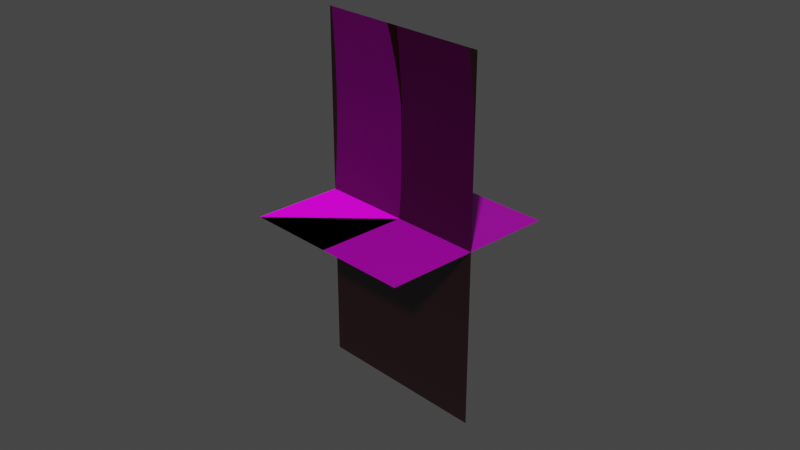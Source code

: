 # Source: textured_theme.blend  (saved by Blender 3.5.10; exported with 4.5.12 LTS)
import bpy
from mathutils import Matrix  # noqa: F401  (used for matrix-valued properties, if any)

bpy.ops.wm.read_factory_settings(use_empty=True)
scene = bpy.context.scene
scene.name = 'Scene'

# ---- collections
col_collection = bpy.data.collections.new('Collection'); scene.collection.children.link(col_collection)

# ---- images (referenced by path relative to the original .blend; pixels are not part of the script)
import os
ASSET_DIR = os.environ.get("B2B_ASSET_DIR", "")  # directory of the original .blend (textures are referenced by path, not embedded)
HERE = os.path.dirname(os.path.abspath(__file__))  # packed textures are extracted next to this script under _unpacked/

def load_image(name, relpath, width, height, colorspace="sRGB"):
    """Load a texture the original file referenced (path relative to the .blend, or extracted next to this script)."""
    p = next((c for c in (os.path.join(HERE, relpath), os.path.join(ASSET_DIR, relpath)) if relpath and os.path.exists(c)), "")
    if p:
        img = bpy.data.images.load(p, check_existing=True)
        img.name = name
    else:  # same state as the original file: an image datablock whose file is absent (Cycles renders it pink)
        img = bpy.data.images.new(name, width, height)
        img.source = "FILE"
        img.filepath = "//" + (relpath or name)
    img.colorspace_settings.name = colorspace
    return img
img_dirt_normal_png = load_image('dirt_normal.png', 'materials/dirt_normal.png', 1024, 1024, 'Non-Color')
img_dirt_albedo_png = load_image('dirt_albedo.png', 'materials/dirt_albedo.png', 1024, 1024, 'sRGB')
img_dirt_orm_png = load_image('dirt_orm.png', 'materials/dirt_orm.png', 1024, 1024, 'Non-Color')
img_brick_rusted_normal_png = load_image('brick_rusted_normal.png', 'materials/brick_rusted_normal.png', 1024, 1024, 'Non-Color')
img_brick_rusted_orm_png = load_image('brick_rusted_orm.png', 'materials/brick_rusted_orm.png', 1024, 1024, 'Non-Color')
img_brick_rusted_albedo_png = load_image('brick_rusted_albedo.png', 'materials/brick_rusted_albedo.png', 1024, 1024, 'sRGB')
img_wood_old_albedo_png = load_image('wood_old_albedo.png', 'materials/wood_old_albedo.png', 1024, 1024, 'sRGB')
img_wood_old_normal_png = load_image('wood_old_normal.png', 'materials/wood_old_normal.png', 1024, 1024, 'Non-Color')

# ---- materials (node trees are filled in below, after node groups)
mat_dirt = bpy.data.materials.new('Dirt')
mat_dirt.use_backface_culling = True
mat_dirt.use_transparent_shadow = False
mat_bricks = bpy.data.materials.new('Bricks')
mat_bricks.alpha_threshold = 0.0
mat_bricks.use_backface_culling = True
mat_bricks.use_transparent_shadow = False
mat_bricks.roughness = 0.5
mat_bricks.line_color = (0.0, 0.0, 0.0, 1.0)
mat_darkwood = bpy.data.materials.new('DarkWood')
mat_darkwood.use_backface_culling = True
mat_darkwood.use_transparent_shadow = False

# ---- material node trees
mat_dirt.use_nodes = True; mat_dirt.node_tree.nodes.clear()
_N = mat_dirt.node_tree.nodes; _L = mat_dirt.node_tree.links
n0 = _N.new('ShaderNodeOutputMaterial'); n0.name = 'Material Output'; n0.location = (300, 300)
n1 = _N.new('ShaderNodeBsdfPrincipled'); n1.name = 'Principled BSDF'; n1.location = (26, 305)
n1.distribution = 'GGX'
n1.subsurface_method = 'RANDOM_WALK_SKIN'
n1.inputs[3].default_value = 1.45
n1.inputs[27].default_value = (0.0, 0.0, 0.0, 1.0)
n1.inputs[28].default_value = 1.0
n2 = _N.new('ShaderNodeTexImage'); n2.name = 'Image Texture.001'; n2.location = (-471, -221)
n2.image = img_dirt_normal_png
n2.interpolation = 'Closest'
n3 = _N.new('ShaderNodeTexImage'); n3.name = 'Image Texture'; n3.location = (-326, 407)
n3.image = img_dirt_albedo_png
n3.interpolation = 'Closest'
n4 = _N.new('ShaderNodeTexImage'); n4.name = 'Image Texture.002'; n4.location = (-722, 103)
n4.image = img_dirt_orm_png
n4.interpolation = 'Closest'
n5 = _N.new('ShaderNodeSeparateColor'); n5.name = 'Separate Color'; n5.location = (-422, 37)
n6 = _N.new('ShaderNodeNormalMap'); n6.name = 'Normal Map'; n6.location = (-178, -221)
n6.uv_map = 'UVMap'
_L.new(n1.outputs[0], n0.inputs[0])
_L.new(n3.outputs[0], n1.inputs[0])
_L.new(n2.outputs[0], n6.inputs[1])
_L.new(n6.outputs[0], n1.inputs[5])
_L.new(n4.outputs[0], n5.inputs[0])
_L.new(n5.outputs[1], n1.inputs[2])
n0.is_active_output = True
mat_bricks.use_nodes = True; mat_bricks.node_tree.nodes.clear()
_N = mat_bricks.node_tree.nodes; _L = mat_bricks.node_tree.links
n0 = _N.new('ShaderNodeNormalMap'); n0.name = 'Normal Map'; n0.location = (-285, -154)
n0.uv_map = 'UVMap'
n1 = _N.new('ShaderNodeTexImage'); n1.name = 'Image Texture.001'; n1.location = (-717, -355)
n1.image = img_brick_rusted_normal_png
n1.interpolation = 'Closest'
n2 = _N.new('ShaderNodeTexImage'); n2.name = 'Image Texture.002'; n2.location = (-872, -33)
n2.image = img_brick_rusted_orm_png
n2.interpolation = 'Closest'
n3 = _N.new('ShaderNodeOutputMaterial'); n3.name = 'Material Output'; n3.location = (396, 403)
n4 = _N.new('ShaderNodeSeparateColor'); n4.name = 'Separate Color'; n4.location = (-551, -38)
n5 = _N.new('ShaderNodeTexImage'); n5.name = 'Image Texture'; n5.location = (-778, 389)
n5.image = img_brick_rusted_albedo_png
n5.interpolation = 'Closest'
n6 = _N.new('ShaderNodeValToRGB'); n6.name = 'ColorRamp'; n6.location = (-495, 435)
while len(n6.color_ramp.elements) > 1: n6.color_ramp.elements.remove(n6.color_ramp.elements[-1])
n6.color_ramp.elements[0].position = 0.0; n6.color_ramp.elements[0].color = (0.0, 0.0, 0.0, 1.0)
_e = n6.color_ramp.elements.new(1.0); _e.color = (0.09866, 0.0162, 0.02927, 1.0)
n7 = _N.new('ShaderNodeBsdfPrincipled'); n7.name = 'Principled BSDF'; n7.location = (-3, 326)
n7.distribution = 'GGX'
n7.subsurface_method = 'RANDOM_WALK_SKIN'
n7.inputs[3].default_value = 1.45
n7.inputs[27].default_value = (0.0, 0.0, 0.0, 1.0)
n7.inputs[28].default_value = 1.0
_L.new(n5.outputs[0], n6.inputs[0])
_L.new(n6.outputs[0], n7.inputs[0])
_L.new(n1.outputs[0], n0.inputs[1])
_L.new(n0.outputs[0], n7.inputs[5])
_L.new(n2.outputs[0], n4.inputs[0])
_L.new(n4.outputs[1], n7.inputs[2])
_L.new(n7.outputs[0], n3.inputs[0])
n3.is_active_output = True
mat_darkwood.use_nodes = True; mat_darkwood.node_tree.nodes.clear()
_N = mat_darkwood.node_tree.nodes; _L = mat_darkwood.node_tree.links
n0 = _N.new('ShaderNodeOutputMaterial'); n0.name = 'Material Output'; n0.location = (300, 300)
n1 = _N.new('ShaderNodeBsdfPrincipled'); n1.name = 'Principled BSDF'; n1.location = (26, 304)
n1.distribution = 'GGX'
n1.subsurface_method = 'RANDOM_WALK_SKIN'
n1.inputs[3].default_value = 1.45
n1.inputs[27].default_value = (0.0, 0.0, 0.0, 1.0)
n1.inputs[28].default_value = 1.0
n2 = _N.new('ShaderNodeTexImage'); n2.name = 'Image Texture'; n2.location = (-561, 333)
n2.width = 263
n2.image = img_wood_old_albedo_png
n2.interpolation = 'Closest'
n3 = _N.new('ShaderNodeNormalMap'); n3.name = 'Normal Map'; n3.location = (-248, -142)
n3.uv_map = 'UVMap'
n4 = _N.new('ShaderNodeTexImage'); n4.name = 'Image Texture.001'; n4.location = (-582, -139)
n4.image = img_wood_old_normal_png
n4.interpolation = 'Closest'
_L.new(n2.outputs[0], n1.inputs[0])
_L.new(n1.outputs[0], n0.inputs[0])
_L.new(n3.outputs[0], n1.inputs[5])
_L.new(n4.outputs[0], n3.inputs[1])
n0.is_active_output = True

# ---- world
world_world = bpy.data.worlds.new('World'); scene.world = world_world
world_world.use_nodes = True; world_world.node_tree.nodes.clear()
_N = world_world.node_tree.nodes; _L = world_world.node_tree.links
n0 = _N.new('ShaderNodeOutputWorld'); n0.name = 'World Output'; n0.location = (300, 300)
n1 = _N.new('ShaderNodeBackground'); n1.name = 'Background'; n1.location = (10, 300)
n1.inputs[0].default_value = (0.05088, 0.05088, 0.05088, 1.0)
_L.new(n1.outputs[0], n0.inputs[0])
n0.is_active_output = True
world_world.color = (0.05088, 0.05088, 0.05088)
world_world.use_sun_shadow = False
world_world.sun_shadow_jitter_overblur = 0.0

# ---- cameras
cam_camera = bpy.data.cameras.new('Camera')
cam_camera.clip_end = 100.0
cam_camera.ortho_scale = 7.314

# ---- lights
light_light = bpy.data.lights.new('Light', 'POINT')
light_light.transmission_factor = 0.0
light_light.energy = 1000.0
light_light.shadow_soft_size = 0.1
light_light.shadow_maximum_resolution = 0.006
light_light.use_absolute_resolution = True

# ---- meshes
me_floor = bpy.data.meshes.new('Floor')
me_floor.from_pydata([(-1.0, -1.0, 0.0), (1.0, -1.0, 0.0), (-1.0, 1.0, 0.0), (1.0, 1.0, 0.0)], [], [(0, 1, 3, 2)])
_uv = me_floor.uv_layers.new(name='UVMap')
_uv.uv.foreach_set('vector', [0.0, 0.0, 1.0, 0.0, 1.0, 1.0, 0.0, 1.0])
me_floor.materials.append(mat_dirt)
me_floor.update()
me_wall = bpy.data.meshes.new('Wall')
me_wall.from_pydata([(-1.0, -4.371e-08, 2.0), (-1.0, 1.311e-07, -2.0), (1.0, -1.311e-07, 2.0), (1.0, 4.371e-08, -2.0)], [], [(0, 1, 3, 2)])
_uv = me_wall.uv_layers.new(name='UVMap')
_uv.uv.foreach_set('vector', [7.069e-05, 0.9999, 7.069e-05, -1.0, 1.0, -1.0, 1.0, 0.9999])
me_wall.materials.append(mat_bricks)
me_wall.update()
me_ceil = bpy.data.meshes.new('Ceil')
me_ceil.from_pydata([(1.0, -1.0, 1.51e-07), (-1.0, -1.0, -1.51e-07), (1.0, 1.0, 1.51e-07), (-1.0, 1.0, -1.51e-07)], [], [(0, 1, 3, 2)])
_uv = me_ceil.uv_layers.new(name='UVMap')
_uv.uv.foreach_set('vector', [0.0, 0.0, 1.0, 0.0, 1.0, 1.0, 0.0, 1.0])
me_ceil.materials.append(mat_darkwood)
me_ceil.update()

# ---- objects
ob_light = bpy.data.objects.new('Light', light_light)
ob_camera = bpy.data.objects.new('Camera', cam_camera)
ob_floor = bpy.data.objects.new('Floor', me_floor)
ob_wall = bpy.data.objects.new('Wall', me_wall)
ob_ceil = bpy.data.objects.new('Ceil', me_ceil)

# ---- transforms, parenting, visibility, modifiers, constraints
ob_light.location = (0.4522, -3.383, 3.152)
ob_light.rotation_euler = (0.6503, 0.05522, 1.866)
ob_light.lock_rotations_4d = False
ob_light.empty_display_type = 'ARROWS'
ob_light.color = (0.0, 0.0, 0.0, 0.0)
ob_light.hide_render = True
ob_light.lineart.crease_threshold = 0.0
ob_camera.location = (7.359, -6.926, 4.958)
ob_camera.rotation_euler = (1.109, 0.0, 0.8149)
ob_camera.lock_rotations_4d = False
ob_camera.empty_display_type = 'ARROWS'
ob_camera.color = (0.0, 0.0, 0.0, 0.0)
ob_camera.hide_render = True
ob_camera.display_type = 'WIRE'
ob_camera.lineart.crease_threshold = 0.0
ob_floor.location = (0.0, 0.0, 0.0)
ob_wall.location = (0.0, 0.0, 0.0)
ob_ceil.location = (0.0, 0.0, 0.0)

# ---- collection membership
col_collection.objects.link(ob_light)
col_collection.objects.link(ob_camera)
col_collection.objects.link(ob_floor)
col_collection.objects.link(ob_wall)
col_collection.objects.link(ob_ceil)

# ---- scene / render settings (as saved in the file)
scene.camera = ob_camera
scene.frame_start = 1; scene.frame_end = 250; scene.frame_set(1)
scene.render.engine = 'BLENDER_EEVEE_NEXT'
scene.cycles.sampling_pattern = 'TABULATED_SOBOL'
scene.view_settings.view_transform = 'Filmic'
bpy.context.view_layer.update()

# ---- added for rendering (the .blend has no usable light): sun
light_auto_sun = bpy.data.lights.new('AutoSun', 'SUN')
light_auto_sun.energy = 3.0
light_auto_sun.angle = 0.0523599
ob_auto_sun = bpy.data.objects.new('AutoSun', light_auto_sun)
scene.collection.objects.link(ob_auto_sun)
ob_auto_sun.rotation_euler = (0.872665, 0.174533, 0.523599)
bpy.context.view_layer.update()
